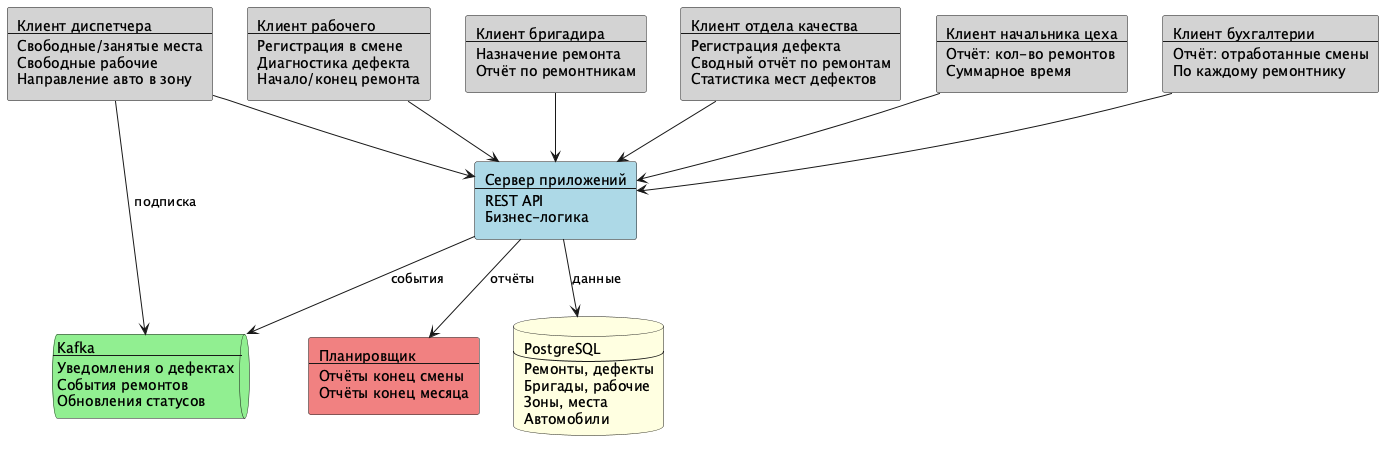

The diagram above was rendered by PlantUML. Its source (embedded in the PNG):
@startuml
skinparam backgroundColor #FFFFFF

' Clients at top
rectangle "Клиент диспетчера\n--\nСвободные/занятые места\nСвободные рабочие\nНаправление авто в зону" as dispatcher #LightGray

rectangle "Клиент рабочего\n--\nРегистрация в смене\nДиагностика дефекта\nНачало/конец ремонта" as worker #LightGray

rectangle "Клиент бригадира\n--\nНазначение ремонта\nОтчёт по ремонтникам" as foreman #LightGray

rectangle "Клиент отдела качества\n--\nРегистрация дефекта\nСводный отчёт по ремонтам\nСтатистика мест дефектов" as qc #LightGray

rectangle "Клиент начальника цеха\n--\nОтчёт: кол-во ремонтов\nСуммарное время" as chief #LightGray

rectangle "Клиент бухгалтерии\n--\nОтчёт: отработанные смены\nПо каждому ремонтнику" as accounting #LightGray

' Servers at bottom
queue "Kafka\n--\nУведомления о дефектах\nСобытия ремонтов\nОбновления статусов" as kafka #LightGreen

rectangle "Сервер приложений\n--\nREST API\nБизнес-логика" as app #LightBlue

rectangle "Планировщик\n--\nОтчёты конец смены\nОтчёты конец месяца" as scheduler #LightCoral

database "PostgreSQL\n--\nРемонты, дефекты\nБригады, рабочие\nЗоны, места\nАвтомобили" as db #LightYellow

' Client connections
dispatcher --> kafka : подписка
dispatcher --> app
worker --> app
foreman --> app
chief --> app
qc --> app
accounting --> app

' Server connections
app --> kafka : события
app --> db : данные
app --> scheduler : отчёты

@enduml